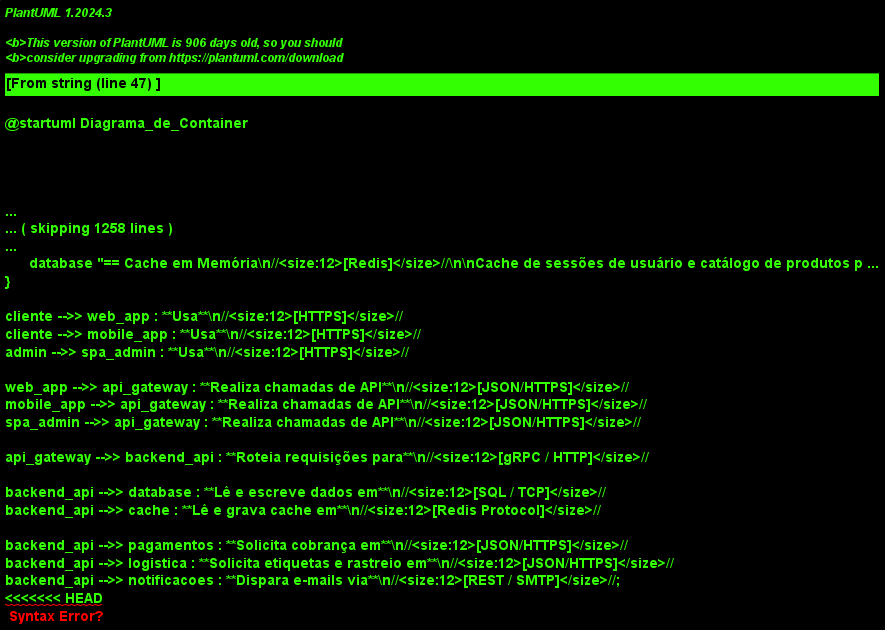

The diagram above was rendered by PlantUML. Its source (embedded in the PNG):
@startuml Diagrama_de_Container
!include https://raw.githubusercontent.com/plantuml-stdlib/C4-PlantUML/master/C4_Container.puml

' Título do Diagrama C4 Container
title Diagrama de Containers - Sistema de Vendas Online

' Pessoas / Atores
Person(cliente, "Cliente", "Acessa a plataforma para navegar pelo catálogo e realizar compras.")
Person(admin, "Administrador", "Gerencia produtos, estoque e relatórios das vendas.")

' Sistemas Externos
System_Ext(pagamentos, "Gateway de Pagamento", "Processa pagamentos via cartão de crédito, PIX e boleto.")
System_Ext(logistica, "Sistema de Logística", "Gera etiquetas de envio e rastreamento de entregas.")
System_Ext(notificacoes, "Serviço de E-mail / Push", "Envia notificações operacionais aos clientes.")

' Limite da Aplicação (O Sistema de Vendas)
System_Boundary(sistema, "Sistema de Vendas Online") {
    Container(web_app, "Single-Page Application", "React / HTML / JS", "Interface do cliente para navegação e checkout no navegador.")
    Container(mobile_app, "Mobile App", "React Native", "Aplicativo móvel para clientes navegarem e comprarem.")
    Container(spa_admin, "Painel Administrativo", "Vue.js", "Interface web para a gestão interna da loja.")
    
    Container(api_gateway, "API Gateway", "Kong / Nginx", "Ponto único de entrada, roteia requisições, faz autenticação e rate limiting.")
    
    Container(backend_api, "API de Negócios (Backend)", "Python / Flask", "Processa as regras de negócio de pedidos, produtos e usuários.")
    
    ContainerDb(database, "Banco de Dados Relacional", "PostgreSQL", "Armazena dados de clientes, produtos, pedidos e transações.")
    ContainerDb(cache, "Cache em Memória", "Redis", "Cache de sessões de usuário e catálogo de produtos para alta performance.")
}

' Relacionamentos
Rel(cliente, web_app, "Usa", "HTTPS")
Rel(cliente, mobile_app, "Usa", "HTTPS")
Rel(admin, spa_admin, "Usa", "HTTPS")

Rel(web_app, api_gateway, "Realiza chamadas de API", "JSON/HTTPS")
Rel(mobile_app, api_gateway, "Realiza chamadas de API", "JSON/HTTPS")
Rel(spa_admin, api_gateway, "Realiza chamadas de API", "JSON/HTTPS")

Rel(api_gateway, backend_api, "Roteia requisições para", "gRPC / HTTP")

Rel(backend_api, database, "Lê e escreve dados em", "SQL / TCP")
Rel(backend_api, cache, "Lê e grava cache em", "Redis Protocol")

Rel(backend_api, pagamentos, "Solicita cobrança em", "JSON/HTTPS")
Rel(backend_api, logistica, "Solicita etiquetas e rastreio em", "JSON/HTTPS")
Rel(backend_api, notificacoes, "Dispara e-mails via", "REST / SMTP");
<<<<<<< HEAD
@enduml